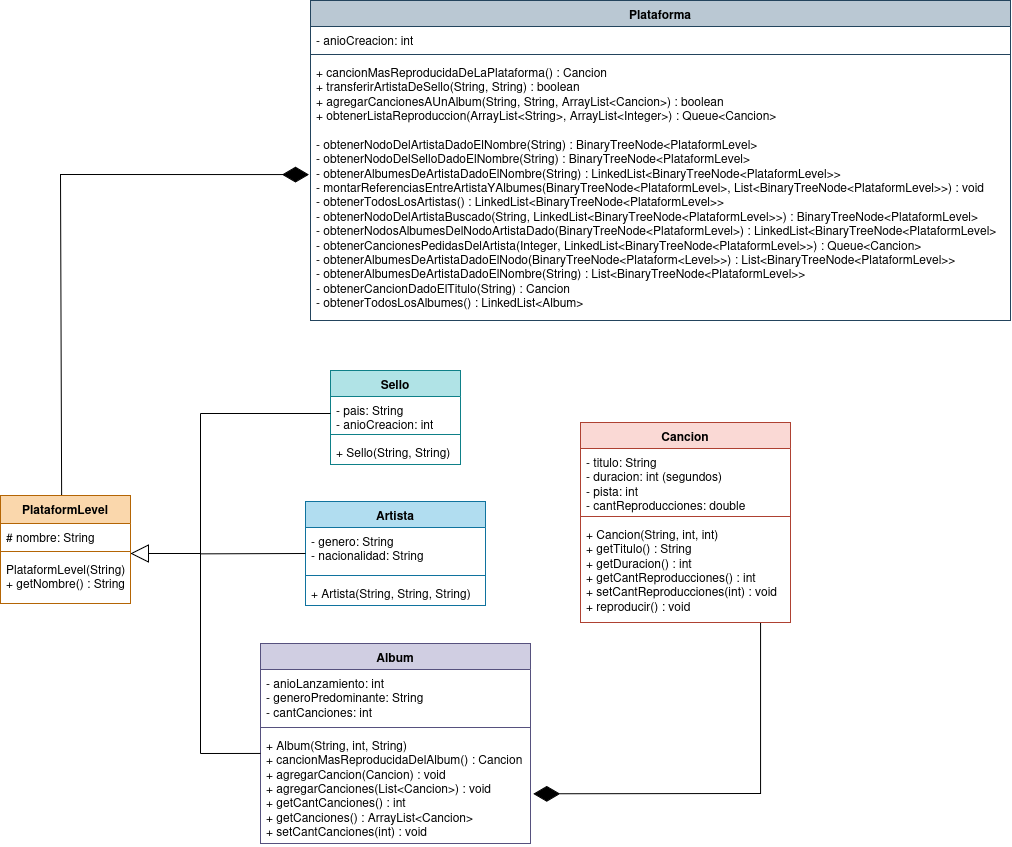

The diagram above was exported from draw.io. Its source (the exported page's mxGraphModel, read from the mxfile embedded in the PNG):
<mxGraphModel dx="2982" dy="1887" grid="1" gridSize="10" guides="1" tooltips="1" connect="1" arrows="1" fold="1" page="1" pageScale="1" pageWidth="1169" pageHeight="827" math="0" shadow="0">
  <root>
    <mxCell id="0" />
    <mxCell id="1" parent="0" />
    <mxCell id="XdqKqLN4llzTwrHu-IKX-1" value="&lt;div&gt;PlataformLevel&lt;/div&gt;&lt;div&gt;&lt;br&gt;&lt;/div&gt;" style="swimlane;fontStyle=1;align=center;verticalAlign=top;childLayout=stackLayout;horizontal=1;startSize=28;horizontalStack=0;resizeParent=1;resizeParentMax=0;resizeLast=0;collapsible=1;marginBottom=0;whiteSpace=wrap;html=1;fillColor=#fad7ac;strokeColor=#b46504;" parent="1" vertex="1">
      <mxGeometry x="-170" y="82" width="130" height="108" as="geometry" />
    </mxCell>
    <mxCell id="XdqKqLN4llzTwrHu-IKX-2" value="# nombre: String" style="text;strokeColor=none;fillColor=none;align=left;verticalAlign=top;spacingLeft=4;spacingRight=4;overflow=hidden;rotatable=0;points=[[0,0.5],[1,0.5]];portConstraint=eastwest;whiteSpace=wrap;html=1;" parent="XdqKqLN4llzTwrHu-IKX-1" vertex="1">
      <mxGeometry y="28" width="130" height="24" as="geometry" />
    </mxCell>
    <mxCell id="XdqKqLN4llzTwrHu-IKX-3" value="" style="line;strokeWidth=1;fillColor=none;align=left;verticalAlign=middle;spacingTop=-1;spacingLeft=3;spacingRight=3;rotatable=0;labelPosition=right;points=[];portConstraint=eastwest;strokeColor=inherit;" parent="XdqKqLN4llzTwrHu-IKX-1" vertex="1">
      <mxGeometry y="52" width="130" height="8" as="geometry" />
    </mxCell>
    <mxCell id="XdqKqLN4llzTwrHu-IKX-4" value="&lt;div&gt;PlataformLevel(String)&amp;nbsp;&lt;/div&gt;&lt;div&gt;+ getNombre() : String&lt;/div&gt;" style="text;strokeColor=none;fillColor=none;align=left;verticalAlign=top;spacingLeft=4;spacingRight=4;overflow=hidden;rotatable=0;points=[[0,0.5],[1,0.5]];portConstraint=eastwest;whiteSpace=wrap;html=1;" parent="XdqKqLN4llzTwrHu-IKX-1" vertex="1">
      <mxGeometry y="60" width="130" height="48" as="geometry" />
    </mxCell>
    <mxCell id="XdqKqLN4llzTwrHu-IKX-5" value="Plataforma" style="swimlane;fontStyle=1;align=center;verticalAlign=top;childLayout=stackLayout;horizontal=1;startSize=26;horizontalStack=0;resizeParent=1;resizeParentMax=0;resizeLast=0;collapsible=1;marginBottom=0;whiteSpace=wrap;html=1;fillColor=#bac8d3;strokeColor=#23445d;" parent="1" vertex="1">
      <mxGeometry x="140" y="-413" width="700" height="320" as="geometry" />
    </mxCell>
    <mxCell id="XdqKqLN4llzTwrHu-IKX-6" value="- anioCreacion: int" style="text;strokeColor=none;fillColor=none;align=left;verticalAlign=top;spacingLeft=4;spacingRight=4;overflow=hidden;rotatable=0;points=[[0,0.5],[1,0.5]];portConstraint=eastwest;whiteSpace=wrap;html=1;" parent="XdqKqLN4llzTwrHu-IKX-5" vertex="1">
      <mxGeometry y="26" width="700" height="24" as="geometry" />
    </mxCell>
    <mxCell id="XdqKqLN4llzTwrHu-IKX-7" value="" style="line;strokeWidth=1;fillColor=none;align=left;verticalAlign=middle;spacingTop=-1;spacingLeft=3;spacingRight=3;rotatable=0;labelPosition=right;points=[];portConstraint=eastwest;strokeColor=inherit;" parent="XdqKqLN4llzTwrHu-IKX-5" vertex="1">
      <mxGeometry y="50" width="700" height="8" as="geometry" />
    </mxCell>
    <mxCell id="XdqKqLN4llzTwrHu-IKX-8" value="&lt;div&gt;+ cancionMasReproducidaDeLaPlataforma() : Cancion&lt;/div&gt;&lt;div&gt;+ transferirArtistaDeSello(String, String) : boolean&lt;/div&gt;&lt;div&gt;+ agregarCancionesAUnAlbum(String, String, ArrayList&amp;lt;Cancion&amp;gt;) : boolean&lt;/div&gt;&lt;div&gt;+ obtenerListaReproduccion(ArrayList&amp;lt;String&amp;gt;, ArrayList&amp;lt;Integer&amp;gt;) : Queue&amp;lt;Cancion&amp;gt;&lt;/div&gt;&lt;div&gt;&lt;br&gt;&lt;/div&gt;&lt;div&gt;- obtenerNodoDelArtistaDadoElNombre(String) : BinaryTreeNode&amp;lt;PlataformLevel&amp;gt;&lt;/div&gt;&lt;div&gt;- obtenerNodoDelSelloDadoElNombre(String) : BinaryTreeNode&amp;lt;PlataformLevel&amp;gt;&lt;/div&gt;&lt;div&gt;- obtenerAlbumesDeArtistaDadoElNombre(String) : LinkedList&amp;lt;BinaryTreeNode&amp;lt;PlataformLevel&amp;gt;&amp;gt;&lt;/div&gt;&lt;div&gt;- montarReferenciasEntreArtistaYAlbumes(BinaryTreeNode&amp;lt;PlataformLevel&amp;gt;, List&amp;lt;BinaryTreeNode&amp;lt;PlataformLevel&amp;gt;&amp;gt;) : void&lt;/div&gt;&lt;div&gt;- obtenerTodosLosArtistas() : LinkedList&amp;lt;BinaryTreeNode&amp;lt;PlataformLevel&amp;gt;&amp;gt;&lt;/div&gt;&lt;div&gt;- obtenerNodoDelArtistaBuscado(String, LinkedList&amp;lt;BinaryTreeNode&amp;lt;PlataformLevel&amp;gt;&amp;gt;) : BinaryTreeNode&amp;lt;PlataformLevel&amp;gt;&lt;/div&gt;&lt;div&gt;- obtenerNodosAlbumesDelNodoArtistaDado(BinaryTreeNode&amp;lt;PlataformLevel&amp;gt;) : LinkedList&amp;lt;BinaryTreeNode&amp;lt;PlataformLevel&amp;gt;&lt;/div&gt;&lt;div&gt;- obtenerCancionesPedidasDelArtista(Integer, LinkedList&amp;lt;BinaryTreeNode&amp;lt;PlataformLevel&amp;gt;&amp;gt;) : Queue&amp;lt;Cancion&amp;gt;&lt;/div&gt;&lt;div&gt;- obtenerAlbumesDeArtistaDadoElNodo(BinaryTreeNode&amp;lt;Plataform&amp;lt;Level&amp;gt;&amp;gt;) : List&amp;lt;BinaryTreeNode&amp;lt;PlataformLevel&amp;gt;&amp;gt;&lt;/div&gt;&lt;div&gt;- obtenerAlbumesDeArtistaDadoElNombre(String) :&amp;nbsp;List&amp;lt;BinaryTreeNode&amp;lt;PlataformLevel&amp;gt;&amp;gt;&lt;/div&gt;&lt;div&gt;- obtenerCancionDadoElTitulo(String) : Cancion&lt;/div&gt;&lt;div&gt;- obtenerTodosLosAlbumes() : LinkedList&amp;lt;Album&amp;gt;&lt;/div&gt;" style="text;strokeColor=none;fillColor=none;align=left;verticalAlign=top;spacingLeft=4;spacingRight=4;overflow=hidden;rotatable=0;points=[[0,0.5],[1,0.5]];portConstraint=eastwest;whiteSpace=wrap;html=1;" parent="XdqKqLN4llzTwrHu-IKX-5" vertex="1">
      <mxGeometry y="58" width="700" height="262" as="geometry" />
    </mxCell>
    <mxCell id="XdqKqLN4llzTwrHu-IKX-9" value="Sello" style="swimlane;fontStyle=1;align=center;verticalAlign=top;childLayout=stackLayout;horizontal=1;startSize=26;horizontalStack=0;resizeParent=1;resizeParentMax=0;resizeLast=0;collapsible=1;marginBottom=0;whiteSpace=wrap;html=1;fillColor=#b0e3e6;strokeColor=#0e8088;" parent="1" vertex="1">
      <mxGeometry x="160" y="-43" width="130" height="94" as="geometry" />
    </mxCell>
    <mxCell id="XdqKqLN4llzTwrHu-IKX-10" value="&lt;div&gt;- pais: String&lt;/div&gt;&lt;div&gt;- anioCreacion: int&lt;/div&gt;" style="text;strokeColor=none;fillColor=none;align=left;verticalAlign=top;spacingLeft=4;spacingRight=4;overflow=hidden;rotatable=0;points=[[0,0.5],[1,0.5]];portConstraint=eastwest;whiteSpace=wrap;html=1;" parent="XdqKqLN4llzTwrHu-IKX-9" vertex="1">
      <mxGeometry y="26" width="130" height="34" as="geometry" />
    </mxCell>
    <mxCell id="XdqKqLN4llzTwrHu-IKX-11" value="" style="line;strokeWidth=1;fillColor=none;align=left;verticalAlign=middle;spacingTop=-1;spacingLeft=3;spacingRight=3;rotatable=0;labelPosition=right;points=[];portConstraint=eastwest;strokeColor=inherit;" parent="XdqKqLN4llzTwrHu-IKX-9" vertex="1">
      <mxGeometry y="60" width="130" height="8" as="geometry" />
    </mxCell>
    <mxCell id="XdqKqLN4llzTwrHu-IKX-12" value="+ Sello(String, String)&amp;nbsp;" style="text;strokeColor=none;fillColor=none;align=left;verticalAlign=top;spacingLeft=4;spacingRight=4;overflow=hidden;rotatable=0;points=[[0,0.5],[1,0.5]];portConstraint=eastwest;whiteSpace=wrap;html=1;" parent="XdqKqLN4llzTwrHu-IKX-9" vertex="1">
      <mxGeometry y="68" width="130" height="26" as="geometry" />
    </mxCell>
    <mxCell id="XdqKqLN4llzTwrHu-IKX-13" value="Artista" style="swimlane;fontStyle=1;align=center;verticalAlign=top;childLayout=stackLayout;horizontal=1;startSize=26;horizontalStack=0;resizeParent=1;resizeParentMax=0;resizeLast=0;collapsible=1;marginBottom=0;whiteSpace=wrap;html=1;fillColor=#b1ddf0;strokeColor=#10739e;" parent="1" vertex="1">
      <mxGeometry x="135" y="88" width="180" height="104" as="geometry" />
    </mxCell>
    <mxCell id="XdqKqLN4llzTwrHu-IKX-14" value="&lt;div&gt;- genero: String&lt;/div&gt;&lt;div&gt;- nacionalidad: String&lt;/div&gt;" style="text;strokeColor=none;fillColor=none;align=left;verticalAlign=top;spacingLeft=4;spacingRight=4;overflow=hidden;rotatable=0;points=[[0,0.5],[1,0.5]];portConstraint=eastwest;whiteSpace=wrap;html=1;" parent="XdqKqLN4llzTwrHu-IKX-13" vertex="1">
      <mxGeometry y="26" width="180" height="44" as="geometry" />
    </mxCell>
    <mxCell id="XdqKqLN4llzTwrHu-IKX-15" value="" style="line;strokeWidth=1;fillColor=none;align=left;verticalAlign=middle;spacingTop=-1;spacingLeft=3;spacingRight=3;rotatable=0;labelPosition=right;points=[];portConstraint=eastwest;strokeColor=inherit;" parent="XdqKqLN4llzTwrHu-IKX-13" vertex="1">
      <mxGeometry y="70" width="180" height="8" as="geometry" />
    </mxCell>
    <mxCell id="XdqKqLN4llzTwrHu-IKX-16" value="+ Artista(String, String, String)&amp;nbsp;" style="text;strokeColor=none;fillColor=none;align=left;verticalAlign=top;spacingLeft=4;spacingRight=4;overflow=hidden;rotatable=0;points=[[0,0.5],[1,0.5]];portConstraint=eastwest;whiteSpace=wrap;html=1;" parent="XdqKqLN4llzTwrHu-IKX-13" vertex="1">
      <mxGeometry y="78" width="180" height="26" as="geometry" />
    </mxCell>
    <mxCell id="XdqKqLN4llzTwrHu-IKX-17" value="Album" style="swimlane;fontStyle=1;align=center;verticalAlign=top;childLayout=stackLayout;horizontal=1;startSize=26;horizontalStack=0;resizeParent=1;resizeParentMax=0;resizeLast=0;collapsible=1;marginBottom=0;whiteSpace=wrap;html=1;fillColor=#d0cee2;strokeColor=#56517e;" parent="1" vertex="1">
      <mxGeometry x="90" y="230" width="270" height="200" as="geometry" />
    </mxCell>
    <mxCell id="XdqKqLN4llzTwrHu-IKX-18" value="&lt;div&gt;- anioLanzamiento: int&lt;/div&gt;&lt;div&gt;- generoPredominante: String&lt;/div&gt;&lt;div&gt;- cantCanciones: int&lt;/div&gt;" style="text;strokeColor=none;fillColor=none;align=left;verticalAlign=top;spacingLeft=4;spacingRight=4;overflow=hidden;rotatable=0;points=[[0,0.5],[1,0.5]];portConstraint=eastwest;whiteSpace=wrap;html=1;" parent="XdqKqLN4llzTwrHu-IKX-17" vertex="1">
      <mxGeometry y="26" width="270" height="54" as="geometry" />
    </mxCell>
    <mxCell id="XdqKqLN4llzTwrHu-IKX-19" value="" style="line;strokeWidth=1;fillColor=none;align=left;verticalAlign=middle;spacingTop=-1;spacingLeft=3;spacingRight=3;rotatable=0;labelPosition=right;points=[];portConstraint=eastwest;strokeColor=inherit;" parent="XdqKqLN4llzTwrHu-IKX-17" vertex="1">
      <mxGeometry y="80" width="270" height="8" as="geometry" />
    </mxCell>
    <mxCell id="XdqKqLN4llzTwrHu-IKX-20" value="&lt;div&gt;+ Album(String, int, String)&amp;nbsp;&lt;/div&gt;&lt;div&gt;+ cancionMasReproducidaDelAlbum() : Cancion&lt;/div&gt;&lt;div&gt;+ agregarCancion(Cancion) : void&lt;/div&gt;&lt;div&gt;+ agregarCanciones(List&amp;lt;Cancion&amp;gt;) : void&lt;/div&gt;&lt;div&gt;+ getCantCanciones() : int&lt;/div&gt;&lt;div&gt;+ getCanciones() : ArrayList&amp;lt;Cancion&amp;gt;&lt;/div&gt;&lt;div&gt;+ setCantCanciones(int) : void&lt;/div&gt;&lt;div&gt;&lt;br&gt;&lt;/div&gt;&lt;div&gt;&lt;br&gt;&lt;/div&gt;" style="text;strokeColor=none;fillColor=none;align=left;verticalAlign=top;spacingLeft=4;spacingRight=4;overflow=hidden;rotatable=0;points=[[0,0.5],[1,0.5]];portConstraint=eastwest;whiteSpace=wrap;html=1;" parent="XdqKqLN4llzTwrHu-IKX-17" vertex="1">
      <mxGeometry y="88" width="270" height="112" as="geometry" />
    </mxCell>
    <mxCell id="XdqKqLN4llzTwrHu-IKX-22" value="Cancion" style="swimlane;fontStyle=1;align=center;verticalAlign=top;childLayout=stackLayout;horizontal=1;startSize=26;horizontalStack=0;resizeParent=1;resizeParentMax=0;resizeLast=0;collapsible=1;marginBottom=0;whiteSpace=wrap;html=1;fillColor=#fad9d5;strokeColor=#ae4132;" parent="1" vertex="1">
      <mxGeometry x="410" y="9" width="210" height="200" as="geometry" />
    </mxCell>
    <mxCell id="XdqKqLN4llzTwrHu-IKX-23" value="&lt;div&gt;- titulo: String&lt;/div&gt;&lt;div&gt;- duracion: int (segundos)&lt;/div&gt;&lt;div&gt;- pista: int&lt;/div&gt;&lt;div&gt;- cantReproducciones: double&lt;/div&gt;" style="text;strokeColor=none;fillColor=none;align=left;verticalAlign=top;spacingLeft=4;spacingRight=4;overflow=hidden;rotatable=0;points=[[0,0.5],[1,0.5]];portConstraint=eastwest;whiteSpace=wrap;html=1;" parent="XdqKqLN4llzTwrHu-IKX-22" vertex="1">
      <mxGeometry y="26" width="210" height="64" as="geometry" />
    </mxCell>
    <mxCell id="XdqKqLN4llzTwrHu-IKX-24" value="" style="line;strokeWidth=1;fillColor=none;align=left;verticalAlign=middle;spacingTop=-1;spacingLeft=3;spacingRight=3;rotatable=0;labelPosition=right;points=[];portConstraint=eastwest;strokeColor=inherit;" parent="XdqKqLN4llzTwrHu-IKX-22" vertex="1">
      <mxGeometry y="90" width="210" height="8" as="geometry" />
    </mxCell>
    <mxCell id="XdqKqLN4llzTwrHu-IKX-25" value="&lt;div&gt;+ Cancion(String, int, int)&amp;nbsp;&lt;/div&gt;&lt;div&gt;+ getTitulo() : String&lt;/div&gt;&lt;div&gt;+ getDuracion() : int&lt;/div&gt;&lt;div&gt;+ getCantReproducciones() : int&lt;/div&gt;&lt;div&gt;+ setCantReproducciones(int) : void&lt;/div&gt;&lt;div&gt;+ reproducir() : void&lt;/div&gt;" style="text;strokeColor=none;fillColor=none;align=left;verticalAlign=top;spacingLeft=4;spacingRight=4;overflow=hidden;rotatable=0;points=[[0,0.5],[1,0.5]];portConstraint=eastwest;whiteSpace=wrap;html=1;" parent="XdqKqLN4llzTwrHu-IKX-22" vertex="1">
      <mxGeometry y="98" width="210" height="102" as="geometry" />
    </mxCell>
    <mxCell id="XdqKqLN4llzTwrHu-IKX-35" value="" style="endArrow=diamondThin;endFill=1;endSize=24;html=1;rounded=0;entryX=-0.002;entryY=0.443;entryDx=0;entryDy=0;entryPerimeter=0;exitX=0.47;exitY=-0.007;exitDx=0;exitDy=0;exitPerimeter=0;" parent="1" edge="1" target="XdqKqLN4llzTwrHu-IKX-8" source="XdqKqLN4llzTwrHu-IKX-1">
      <mxGeometry width="160" relative="1" as="geometry">
        <mxPoint x="-80" y="50" as="sourcePoint" />
        <mxPoint x="130" y="-259.9760000000001" as="targetPoint" />
        <Array as="points">
          <mxPoint x="-110" y="-239" />
        </Array>
      </mxGeometry>
    </mxCell>
    <mxCell id="q9FjE6ckVUQU3QItspiQ-1" value="" style="endArrow=diamondThin;endFill=1;endSize=24;html=1;rounded=0;entryX=1.01;entryY=0.556;entryDx=0;entryDy=0;entryPerimeter=0;" edge="1" parent="1" target="XdqKqLN4llzTwrHu-IKX-20">
      <mxGeometry width="160" relative="1" as="geometry">
        <mxPoint x="590" y="210" as="sourcePoint" />
        <mxPoint x="750" y="270" as="targetPoint" />
        <Array as="points">
          <mxPoint x="590" y="380" />
        </Array>
      </mxGeometry>
    </mxCell>
    <mxCell id="q9FjE6ckVUQU3QItspiQ-2" value="" style="endArrow=block;endSize=16;endFill=0;html=1;rounded=0;entryX=1;entryY=0.75;entryDx=0;entryDy=0;entryPerimeter=0;" edge="1" parent="1" target="XdqKqLN4llzTwrHu-IKX-3">
      <mxGeometry width="160" relative="1" as="geometry">
        <mxPoint x="30" y="140" as="sourcePoint" />
        <mxPoint x="190" y="140" as="targetPoint" />
      </mxGeometry>
    </mxCell>
    <mxCell id="q9FjE6ckVUQU3QItspiQ-3" value="" style="endArrow=none;html=1;rounded=0;" edge="1" parent="1">
      <mxGeometry width="50" height="50" relative="1" as="geometry">
        <mxPoint x="30" y="340" as="sourcePoint" />
        <mxPoint x="30" as="targetPoint" />
      </mxGeometry>
    </mxCell>
    <mxCell id="q9FjE6ckVUQU3QItspiQ-4" value="" style="endArrow=none;html=1;rounded=0;entryX=0;entryY=0.5;entryDx=0;entryDy=0;" edge="1" parent="1" target="XdqKqLN4llzTwrHu-IKX-10">
      <mxGeometry width="50" height="50" relative="1" as="geometry">
        <mxPoint x="30" as="sourcePoint" />
        <mxPoint x="80" y="-50" as="targetPoint" />
      </mxGeometry>
    </mxCell>
    <mxCell id="q9FjE6ckVUQU3QItspiQ-5" value="" style="endArrow=none;html=1;rounded=0;entryX=0;entryY=0.5;entryDx=0;entryDy=0;" edge="1" parent="1" target="XdqKqLN4llzTwrHu-IKX-13">
      <mxGeometry width="50" height="50" relative="1" as="geometry">
        <mxPoint x="30" y="140.35" as="sourcePoint" />
        <mxPoint x="134" y="137.64" as="targetPoint" />
      </mxGeometry>
    </mxCell>
    <mxCell id="q9FjE6ckVUQU3QItspiQ-6" value="" style="endArrow=none;html=1;rounded=0;entryX=0;entryY=0.196;entryDx=0;entryDy=0;entryPerimeter=0;" edge="1" parent="1" target="XdqKqLN4llzTwrHu-IKX-20">
      <mxGeometry width="50" height="50" relative="1" as="geometry">
        <mxPoint x="30" y="340" as="sourcePoint" />
        <mxPoint x="80" y="290" as="targetPoint" />
      </mxGeometry>
    </mxCell>
  </root>
</mxGraphModel>